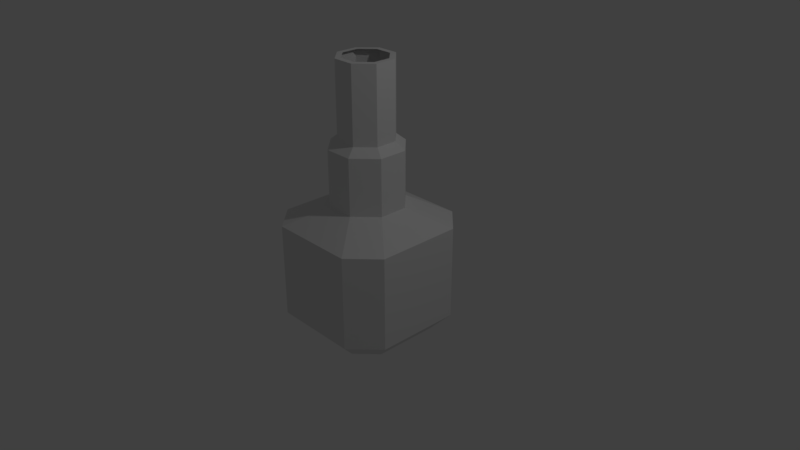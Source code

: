 # Source: turret.blend  (saved by Blender 2.79.0; exported with 4.5.12 LTS)
import bpy
from mathutils import Matrix  # noqa: F401  (used for matrix-valued properties, if any)

bpy.ops.wm.read_factory_settings(use_empty=True)
scene = bpy.context.scene
scene.name = 'Scene'

# ---- collections
col_collection_1 = bpy.data.collections.new('Collection 1'); scene.collection.children.link(col_collection_1)

# ---- world
world_world = bpy.data.worlds.new('World'); scene.world = world_world
world_world.color = (0.05088, 0.05088, 0.05088)
world_world.use_sun_shadow = False
world_world.sun_shadow_jitter_overblur = 0.0
world_world.cycles.sampling_method = 'MANUAL'

# ---- cameras
cam_camera = bpy.data.cameras.new('Camera')
cam_camera.clip_end = 100.0
cam_camera.lens = 35.0
cam_camera.sensor_width = 32.0
cam_camera.sensor_height = 18.0
cam_camera.ortho_scale = 7.314
cam_camera.dof.focus_distance = 0.0
cam_camera.dof.aperture_fstop = 128.0

# ---- lights
light_lamp = bpy.data.lights.new('Lamp', 'POINT')
light_lamp.transmission_factor = 0.0
light_lamp.cutoff_distance = 30.0
light_lamp.energy = 100.0
light_lamp.shadow_buffer_clip_start = 1.001
light_lamp.shadow_soft_size = 0.1
light_lamp.shadow_maximum_resolution = 0.006
light_lamp.use_absolute_resolution = True

# ---- meshes
me_cylinder_001 = bpy.data.meshes.new('Cylinder.001')
me_cylinder_001.from_pydata([(-0.1768, 1.073, -0.75), (-0.1768, 1.073, 0.5), (0.8839, 0.6339, -0.75), (0.8839, 0.6339, 0.5), (1.073, 0.1768, -0.75), (1.073, 0.1768, 0.5), (0.6339, -0.8839, -0.75), (0.6339, -0.8839, 0.5), (0.1768, -1.073, -0.75), (0.1768, -1.073, 0.5), (-0.8839, -0.6339, -0.75), (-0.8839, -0.6339, 0.5), (-1.073, -0.1768, -0.75), (-1.073, -0.1768, 0.5), (-0.6339, 0.8839, -0.75), (-0.6339, 0.8839, 0.5), (-0.1326, 0.8049, -1.0), (0.6629, 0.4754, -1.0), (0.8049, 0.1326, -1.0), (0.4754, -0.6629, -1.0), (0.1326, -0.8049, -1.0), (-0.6629, -0.4754, -1.0), (-0.8049, -0.1326, -1.0), (-0.4754, 0.6629, -1.0), (0.3536, 0.3536, 0.75), (-8.717e-07, 0.5, 0.75), (0.5, -4.47e-08, 0.75), (0.3536, -0.3536, 0.75), (8.121e-07, -0.5, 0.75), (-0.3536, -0.3536, 0.75), (-0.5, 2.98e-08, 0.75), (-0.3536, 0.3536, 0.75), (0.3536, 0.3536, 1.5), (-8.717e-07, 0.5, 1.5), (0.5, -4.47e-08, 1.5), (0.3536, -0.3536, 1.5), (8.121e-07, -0.5, 1.5), (-0.3536, -0.3536, 1.5), (-0.5, 2.98e-08, 1.5), (-0.3536, 0.3536, 1.5), (0.2652, 0.2652, 1.6), (-6.594e-07, 0.375, 1.6), (0.375, -3.446e-08, 1.6), (0.2652, -0.2652, 1.6), (6.035e-07, -0.375, 1.6), (-0.2652, -0.2652, 1.6), (-0.375, 2.142e-08, 1.6), (-0.2652, 0.2652, 1.6), (0.2652, 0.2652, 2.6), (-6.594e-07, 0.375, 2.6), (0.375, -3.446e-08, 2.6), (0.2652, -0.2652, 2.6), (6.035e-07, -0.375, 2.6), (-0.2652, -0.2652, 2.6), (-0.375, 2.142e-08, 2.6), (-0.2652, 0.2652, 2.6), (0.2121, 0.2121, 2.6), (-5.32e-07, 0.3, 2.6), (0.3, -2.831e-08, 2.6), (0.2121, -0.2121, 2.6), (4.783e-07, -0.3, 2.6), (-0.2121, -0.2121, 2.6), (-0.3, 1.639e-08, 2.6), (-0.2121, 0.2121, 2.6)], [], [(0, 1, 3, 2), (2, 3, 5, 4), (4, 5, 7, 6), (6, 7, 9, 8), (8, 9, 11, 10), (10, 11, 13, 12), (9, 7, 27, 28), (12, 13, 15, 14), (14, 15, 1, 0), (8, 10, 21, 20), (16, 17, 18, 19, 20, 21, 22, 23), (14, 0, 16, 23), (0, 2, 17, 16), (4, 6, 19, 18), (10, 12, 22, 21), (6, 8, 20, 19), (12, 14, 23, 22), (2, 4, 18, 17), (31, 30, 38, 39), (15, 13, 30, 31), (5, 3, 24, 26), (11, 9, 28, 29), (1, 15, 31, 25), (3, 1, 25, 24), (7, 5, 26, 27), (13, 11, 29, 30), (34, 32, 40, 42), (29, 28, 36, 37), (27, 26, 34, 35), (24, 25, 33, 32), (25, 31, 39, 33), (30, 29, 37, 38), (28, 27, 35, 36), (26, 24, 32, 34), (41, 47, 55, 49), (39, 38, 46, 47), (37, 36, 44, 45), (35, 34, 42, 43), (32, 33, 41, 40), (33, 39, 47, 41), (38, 37, 45, 46), (36, 35, 43, 44), (51, 50, 58, 59), (46, 45, 53, 54), (44, 43, 51, 52), (42, 40, 48, 50), (47, 46, 54, 55), (45, 44, 52, 53), (43, 42, 50, 51), (40, 41, 49, 48), (48, 49, 57, 56), (49, 55, 63, 57), (54, 53, 61, 62), (52, 51, 59, 60), (50, 48, 56, 58), (55, 54, 62, 63), (53, 52, 60, 61)])
me_cylinder_001.use_remesh_preserve_volume = False
me_cylinder_001.use_remesh_preserve_attributes = False
me_cylinder_001.use_mirror_vertex_groups = False
me_cylinder_001.update()

# ---- objects
ob_cylinder = bpy.data.objects.new('Cylinder', me_cylinder_001)
ob_lamp = bpy.data.objects.new('Lamp', light_lamp)
ob_camera = bpy.data.objects.new('Camera', cam_camera)

# ---- transforms, parenting, visibility, modifiers, constraints
ob_cylinder.location = (0.0, 0.0, 0.0)
ob_cylinder.rotation_euler = (0.0, -0.0, 0.3927)
ob_cylinder.lineart.crease_threshold = 0.0
ob_lamp.location = (4.076, 1.005, 5.904)
ob_lamp.rotation_euler = (0.6503, 0.05522, 1.866)
ob_lamp.lock_rotations_4d = False
ob_lamp.empty_display_type = 'ARROWS'
ob_lamp.color = (0.0, 0.0, 0.0, 0.0)
ob_lamp.lineart.crease_threshold = 0.0
ob_camera.location = (7.481, -6.508, 5.344)
ob_camera.rotation_euler = (1.109, 0.0, 0.8149)
ob_camera.lock_rotations_4d = False
ob_camera.empty_display_type = 'ARROWS'
ob_camera.color = (0.0, 0.0, 0.0, 0.0)
ob_camera.display_type = 'WIRE'
ob_camera.lineart.crease_threshold = 0.0

# ---- collection membership
col_collection_1.objects.link(ob_cylinder)
col_collection_1.objects.link(ob_lamp)
col_collection_1.objects.link(ob_camera)

# ---- scene / render settings (as saved in the file)
scene.camera = ob_camera
scene.frame_start = 1; scene.frame_end = 250; scene.frame_set(1)
scene.render.engine = 'BLENDER_EEVEE_NEXT'
scene.render.resolution_percentage = 50
scene.render.dither_intensity = 0.0
scene.cycles.use_denoising = False
scene.cycles.samples = 128
scene.cycles.sampling_pattern = 'TABULATED_SOBOL'
scene.cycles.use_adaptive_sampling = False
scene.cycles.use_light_tree = False
scene.cycles.blur_glossy = 0.0
scene.cycles.sample_clamp_indirect = 0.0
scene.view_settings.view_transform = 'Standard'
bpy.context.view_layer.update()
